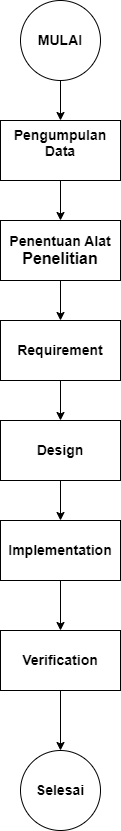

The diagram above was exported from draw.io. Its source (the exported page's mxGraphModel, read from the mxfile embedded in the PNG):
<mxGraphModel dx="1674" dy="818" grid="1" gridSize="10" guides="1" tooltips="1" connect="1" arrows="1" fold="1" page="1" pageScale="1" pageWidth="850" pageHeight="1100" math="0" shadow="0">
  <root>
    <mxCell id="0" />
    <mxCell id="1" parent="0" />
    <mxCell id="_PdrLvJcoiA1sQOm5VV_-1" value="&lt;b&gt;&lt;font style=&quot;font-size: 14px;&quot;&gt;MULAI&lt;/font&gt;&lt;/b&gt;" style="ellipse;whiteSpace=wrap;html=1;aspect=fixed;" parent="1" vertex="1">
      <mxGeometry x="230" y="40" width="80" height="80" as="geometry" />
    </mxCell>
    <mxCell id="_PdrLvJcoiA1sQOm5VV_-12" style="edgeStyle=orthogonalEdgeStyle;rounded=0;orthogonalLoop=1;jettySize=auto;html=1;entryX=0.5;entryY=0;entryDx=0;entryDy=0;" parent="1" source="_PdrLvJcoiA1sQOm5VV_-1" target="_PdrLvJcoiA1sQOm5VV_-4" edge="1">
      <mxGeometry relative="1" as="geometry">
        <mxPoint x="430" y="310" as="sourcePoint" />
      </mxGeometry>
    </mxCell>
    <mxCell id="_PdrLvJcoiA1sQOm5VV_-14" style="edgeStyle=orthogonalEdgeStyle;rounded=0;orthogonalLoop=1;jettySize=auto;html=1;entryX=0.5;entryY=0;entryDx=0;entryDy=0;" parent="1" source="_PdrLvJcoiA1sQOm5VV_-3" target="_PdrLvJcoiA1sQOm5VV_-5" edge="1">
      <mxGeometry relative="1" as="geometry" />
    </mxCell>
    <mxCell id="_PdrLvJcoiA1sQOm5VV_-3" value="&lt;div&gt;&lt;b&gt;&lt;font style=&quot;font-size: 14px;&quot;&gt;Penentuan Alat&lt;/font&gt;&lt;/b&gt;&lt;div&gt;&lt;b&gt;&lt;font size=&quot;3&quot;&gt;Penelitian&lt;/font&gt;&lt;/b&gt;&lt;/div&gt;&lt;/div&gt;" style="rounded=0;whiteSpace=wrap;html=1;" parent="1" vertex="1">
      <mxGeometry x="210" y="260" width="120" height="60" as="geometry" />
    </mxCell>
    <mxCell id="_PdrLvJcoiA1sQOm5VV_-13" style="edgeStyle=orthogonalEdgeStyle;rounded=0;orthogonalLoop=1;jettySize=auto;html=1;entryX=0.5;entryY=0;entryDx=0;entryDy=0;" parent="1" source="_PdrLvJcoiA1sQOm5VV_-4" target="_PdrLvJcoiA1sQOm5VV_-3" edge="1">
      <mxGeometry relative="1" as="geometry" />
    </mxCell>
    <mxCell id="_PdrLvJcoiA1sQOm5VV_-4" value="&lt;b&gt;&lt;font style=&quot;font-size: 14px;&quot;&gt;Pengumpulan Data&lt;br&gt;&lt;/font&gt;&lt;/b&gt;&lt;div&gt;&lt;br&gt;&lt;/div&gt;" style="rounded=0;whiteSpace=wrap;html=1;" parent="1" vertex="1">
      <mxGeometry x="210" y="160" width="120" height="60" as="geometry" />
    </mxCell>
    <mxCell id="_PdrLvJcoiA1sQOm5VV_-15" style="edgeStyle=orthogonalEdgeStyle;rounded=0;orthogonalLoop=1;jettySize=auto;html=1;entryX=0.5;entryY=0;entryDx=0;entryDy=0;" parent="1" source="_PdrLvJcoiA1sQOm5VV_-5" target="_PdrLvJcoiA1sQOm5VV_-6" edge="1">
      <mxGeometry relative="1" as="geometry" />
    </mxCell>
    <mxCell id="_PdrLvJcoiA1sQOm5VV_-5" value="&lt;b&gt;&lt;font style=&quot;font-size: 14px;&quot;&gt;Requirement&lt;/font&gt;&lt;/b&gt;" style="rounded=0;whiteSpace=wrap;html=1;" parent="1" vertex="1">
      <mxGeometry x="210" y="360" width="120" height="60" as="geometry" />
    </mxCell>
    <mxCell id="UM3EN3iZ1X1Isxt9hhZt-4" style="edgeStyle=orthogonalEdgeStyle;rounded=0;orthogonalLoop=1;jettySize=auto;html=1;exitX=0.5;exitY=1;exitDx=0;exitDy=0;entryX=0.5;entryY=0;entryDx=0;entryDy=0;" parent="1" source="_PdrLvJcoiA1sQOm5VV_-6" target="_PdrLvJcoiA1sQOm5VV_-9" edge="1">
      <mxGeometry relative="1" as="geometry">
        <mxPoint x="1020" y="170" as="targetPoint" />
      </mxGeometry>
    </mxCell>
    <mxCell id="_PdrLvJcoiA1sQOm5VV_-6" value="&lt;b&gt;&lt;font style=&quot;font-size: 14px;&quot;&gt;Design&lt;/font&gt;&lt;/b&gt;" style="rounded=0;whiteSpace=wrap;html=1;" parent="1" vertex="1">
      <mxGeometry x="210" y="460" width="120" height="60" as="geometry" />
    </mxCell>
    <mxCell id="_PdrLvJcoiA1sQOm5VV_-19" style="edgeStyle=orthogonalEdgeStyle;rounded=0;orthogonalLoop=1;jettySize=auto;html=1;entryX=0.5;entryY=0;entryDx=0;entryDy=0;exitX=0.5;exitY=1;exitDx=0;exitDy=0;" parent="1" source="UOeCOjGiRVdtZzirxemU-1" target="_PdrLvJcoiA1sQOm5VV_-18" edge="1">
      <mxGeometry relative="1" as="geometry" />
    </mxCell>
    <mxCell id="UOeCOjGiRVdtZzirxemU-2" style="edgeStyle=orthogonalEdgeStyle;rounded=0;orthogonalLoop=1;jettySize=auto;html=1;" edge="1" parent="1" source="_PdrLvJcoiA1sQOm5VV_-9" target="UOeCOjGiRVdtZzirxemU-1">
      <mxGeometry relative="1" as="geometry" />
    </mxCell>
    <mxCell id="_PdrLvJcoiA1sQOm5VV_-9" value="&lt;font style=&quot;font-size: 14px;&quot;&gt;&lt;b&gt;Implementation&lt;/b&gt;&lt;/font&gt;" style="rounded=0;whiteSpace=wrap;html=1;" parent="1" vertex="1">
      <mxGeometry x="210" y="560" width="120" height="60" as="geometry" />
    </mxCell>
    <mxCell id="_PdrLvJcoiA1sQOm5VV_-18" value="&lt;font style=&quot;font-size: 14px;&quot;&gt;&lt;b&gt;Selesai&lt;/b&gt;&lt;/font&gt;" style="ellipse;whiteSpace=wrap;html=1;aspect=fixed;" parent="1" vertex="1">
      <mxGeometry x="230" y="790" width="80" height="80" as="geometry" />
    </mxCell>
    <mxCell id="UOeCOjGiRVdtZzirxemU-1" value="&lt;font style=&quot;font-size: 14px;&quot;&gt;&lt;b&gt;Verification&lt;/b&gt;&lt;/font&gt;" style="rounded=0;whiteSpace=wrap;html=1;" vertex="1" parent="1">
      <mxGeometry x="210" y="670" width="120" height="60" as="geometry" />
    </mxCell>
  </root>
</mxGraphModel>